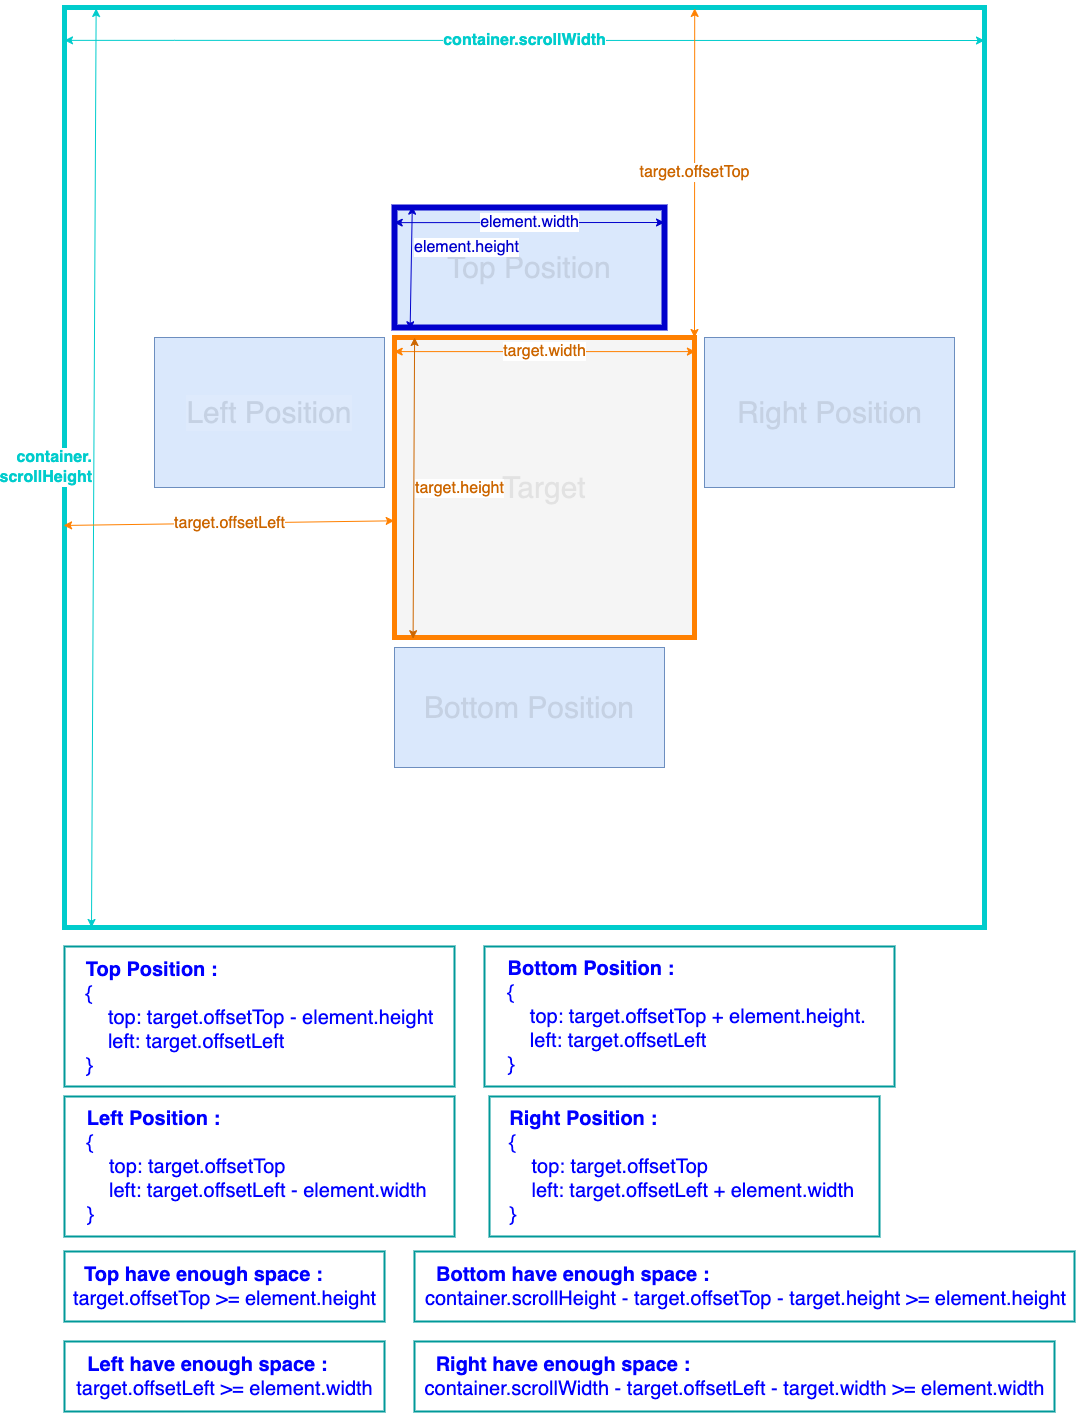

The diagram above was exported from draw.io. Its source (the exported page's mxGraphModel, read from the mxfile embedded in the PNG):
<mxGraphModel dx="2222" dy="2076" grid="1" gridSize="10" guides="1" tooltips="1" connect="1" arrows="1" fold="1" page="1" pageScale="1" pageWidth="827" pageHeight="1169" math="0" shadow="0">
  <root>
    <mxCell id="0" />
    <mxCell id="1" parent="0" />
    <mxCell id="_EwybmPU369JKL5AByTR-1" value="" style="whiteSpace=wrap;html=1;aspect=fixed;resizable=1;gradientColor=none;strokeColor=#00CCCC;strokeWidth=5;" vertex="1" parent="1">
      <mxGeometry x="20" y="-374" width="920" height="920" as="geometry" />
    </mxCell>
    <mxCell id="_EwybmPU369JKL5AByTR-2" value="Target" style="whiteSpace=wrap;html=1;aspect=fixed;textOpacity=10;fontSize=30;fillColor=#f5f5f5;fontColor=#333333;strokeColor=#FF8000;strokeWidth=5;" vertex="1" parent="1">
      <mxGeometry x="350" y="-44" width="300" height="300" as="geometry" />
    </mxCell>
    <mxCell id="_EwybmPU369JKL5AByTR-3" value="Top Position" style="rounded=0;whiteSpace=wrap;html=1;textOpacity=10;fontSize=30;fillColor=#dae8fc;strokeColor=#0000CC;strokeWidth=6;" vertex="1" parent="1">
      <mxGeometry x="350" y="-174" width="270" height="120" as="geometry" />
    </mxCell>
    <mxCell id="_EwybmPU369JKL5AByTR-6" value="Bottom Position" style="rounded=0;whiteSpace=wrap;html=1;fontSize=30;textOpacity=10;fillColor=#dae8fc;strokeColor=#6c8ebf;" vertex="1" parent="1">
      <mxGeometry x="350" y="266" width="270" height="120" as="geometry" />
    </mxCell>
    <mxCell id="_EwybmPU369JKL5AByTR-7" value="Right Position" style="rounded=0;html=1;textOpacity=10;labelBorderColor=none;fontSize=30;fillColor=#dae8fc;strokeColor=#6c8ebf;" vertex="1" parent="1">
      <mxGeometry x="660" y="-44" width="250" height="150" as="geometry" />
    </mxCell>
    <mxCell id="_EwybmPU369JKL5AByTR-8" value="Left Position" style="rounded=0;whiteSpace=wrap;html=1;textOpacity=10;fontSize=30;labelBackgroundColor=default;labelBorderColor=none;fillColor=#dae8fc;strokeColor=#6c8ebf;" vertex="1" parent="1">
      <mxGeometry x="110" y="-44" width="230" height="150" as="geometry" />
    </mxCell>
    <mxCell id="_EwybmPU369JKL5AByTR-14" value="&lt;h1 style=&quot;font-size: 16px;&quot;&gt;container.scrollWidth&lt;/h1&gt;" style="endArrow=classic;startArrow=classic;rounded=0;endSize=6;jumpSize=10;html=1;shadow=0;metaEdit=0;fontSize=16;verticalAlign=middle;fontColor=#00CCCC;strokeColor=#00CCCC;" edge="1" parent="1" source="_EwybmPU369JKL5AByTR-1">
      <mxGeometry width="50" height="50" relative="1" as="geometry">
        <mxPoint x="930" y="-331.1428571428569" as="sourcePoint" />
        <mxPoint x="940" y="-341" as="targetPoint" />
        <Array as="points">
          <mxPoint x="20" y="-341.1428571428569" />
          <mxPoint x="130" y="-341.1428571428569" />
        </Array>
      </mxGeometry>
    </mxCell>
    <mxCell id="_EwybmPU369JKL5AByTR-18" value="&lt;span&gt;container.&lt;br&gt;scrollHeight&lt;/span&gt;" style="endArrow=classic;startArrow=classic;html=1;rounded=0;shadow=0;fontSize=16;endSize=6;jumpSize=10;entryX=0.034;entryY=0.001;entryDx=0;entryDy=0;entryPerimeter=0;fontStyle=1;align=right;verticalAlign=middle;fontColor=#00CCCC;strokeColor=#00CCCC;" edge="1" parent="1">
      <mxGeometry width="50" height="50" relative="1" as="geometry">
        <mxPoint x="47" y="546" as="sourcePoint" />
        <mxPoint x="51.63999999999987" y="-373.03999999999996" as="targetPoint" />
      </mxGeometry>
    </mxCell>
    <mxCell id="_EwybmPU369JKL5AByTR-19" value="&lt;div style=&quot;text-align: left; font-size: 20px;&quot;&gt;&lt;b&gt;&amp;nbsp; Top Position :&lt;/b&gt;&lt;/div&gt;&lt;div style=&quot;text-align: left; font-size: 20px;&quot;&gt;&lt;font style=&quot;font-size: 20px;&quot;&gt;&amp;nbsp; {&lt;/font&gt;&lt;/div&gt;&lt;font style=&quot;font-size: 20px;&quot;&gt;&lt;div style=&quot;text-align: left; font-size: 20px;&quot;&gt;&amp;nbsp; &amp;nbsp; &amp;nbsp; top: target.offsetTop - element.height&amp;nbsp;&amp;nbsp;&lt;/div&gt;&lt;div style=&quot;text-align: left; font-size: 20px;&quot;&gt;&amp;nbsp; &amp;nbsp; &amp;nbsp; left: target.offsetLeft&lt;/div&gt;&lt;div style=&quot;text-align: left; font-size: 20px;&quot;&gt;&amp;nbsp; }&lt;/div&gt;&lt;/font&gt;" style="text;html=1;resizable=0;autosize=1;align=center;verticalAlign=middle;points=[];fillColor=#FFFFFF;strokeColor=#009999;rounded=0;labelBackgroundColor=none;labelBorderColor=none;fontSize=20;fontColor=#0000FF;spacingTop=6;spacingBottom=5;spacing=0;strokeWidth=2;" vertex="1" parent="1">
      <mxGeometry x="20" y="565" width="390" height="140" as="geometry" />
    </mxCell>
    <mxCell id="_EwybmPU369JKL5AByTR-20" value="element.width" style="endArrow=classic;startArrow=classic;html=1;rounded=0;shadow=0;fontSize=16;fontColor=#0000CC;endSize=6;jumpSize=10;exitX=-0.001;exitY=0.126;exitDx=0;exitDy=0;exitPerimeter=0;strokeColor=#0000CC;" edge="1" parent="1" source="_EwybmPU369JKL5AByTR-3">
      <mxGeometry width="50" height="50" relative="1" as="geometry">
        <mxPoint x="290" y="-34" as="sourcePoint" />
        <mxPoint x="620" y="-159" as="targetPoint" />
      </mxGeometry>
    </mxCell>
    <mxCell id="_EwybmPU369JKL5AByTR-21" value="element.height" style="endArrow=classic;startArrow=classic;html=1;rounded=0;shadow=0;fontSize=16;fontColor=#0000CC;endSize=6;jumpSize=10;entryX=0.077;entryY=-0.011;entryDx=0;entryDy=0;entryPerimeter=0;exitX=0.069;exitY=1.019;exitDx=0;exitDy=0;exitPerimeter=0;align=left;strokeColor=#0000CC;" edge="1" parent="1">
      <mxGeometry x="0.3316" y="-1" width="50" height="50" relative="1" as="geometry">
        <mxPoint x="365.62999999999965" y="-51.7199999999998" as="sourcePoint" />
        <mxPoint x="367.78999999999996" y="-175.32000000000016" as="targetPoint" />
        <mxPoint as="offset" />
      </mxGeometry>
    </mxCell>
    <mxCell id="_EwybmPU369JKL5AByTR-23" value="target.width" style="endArrow=classic;startArrow=classic;html=1;rounded=0;shadow=0;fontSize=16;fontColor=#CC6600;endSize=6;jumpSize=10;exitX=-0.001;exitY=0.047;exitDx=0;exitDy=0;exitPerimeter=0;entryX=1.003;entryY=0.047;entryDx=0;entryDy=0;entryPerimeter=0;strokeColor=#FF8000;" edge="1" parent="1" source="_EwybmPU369JKL5AByTR-2" target="_EwybmPU369JKL5AByTR-2">
      <mxGeometry width="50" height="50" relative="1" as="geometry">
        <mxPoint x="290" y="46" as="sourcePoint" />
        <mxPoint x="650" y="-34" as="targetPoint" />
      </mxGeometry>
    </mxCell>
    <mxCell id="_EwybmPU369JKL5AByTR-24" value="target.height" style="endArrow=classic;startArrow=classic;html=1;rounded=0;shadow=0;fontSize=16;fontColor=#CC6600;endSize=6;jumpSize=10;entryX=0.067;entryY=0;entryDx=0;entryDy=0;entryPerimeter=0;exitX=0.062;exitY=1.004;exitDx=0;exitDy=0;exitPerimeter=0;align=left;strokeColor=#CC6600;" edge="1" parent="1" source="_EwybmPU369JKL5AByTR-2" target="_EwybmPU369JKL5AByTR-2">
      <mxGeometry width="50" height="50" relative="1" as="geometry">
        <mxPoint x="290" y="46" as="sourcePoint" />
        <mxPoint x="340" y="-4" as="targetPoint" />
      </mxGeometry>
    </mxCell>
    <mxCell id="_EwybmPU369JKL5AByTR-25" value="target.offsetTop" style="endArrow=classic;startArrow=classic;html=1;rounded=0;shadow=0;fontSize=16;fontColor=#CC6600;endSize=6;jumpSize=10;exitX=1;exitY=0;exitDx=0;exitDy=0;entryX=0.685;entryY=0.001;entryDx=0;entryDy=0;entryPerimeter=0;strokeColor=#FF8000;" edge="1" parent="1" source="_EwybmPU369JKL5AByTR-2" target="_EwybmPU369JKL5AByTR-1">
      <mxGeometry width="50" height="50" relative="1" as="geometry">
        <mxPoint x="510" y="-94" as="sourcePoint" />
        <mxPoint x="650" y="-344" as="targetPoint" />
      </mxGeometry>
    </mxCell>
    <mxCell id="_EwybmPU369JKL5AByTR-27" value="target.offsetLeft" style="endArrow=classic;startArrow=classic;html=1;rounded=0;shadow=0;fontSize=16;fontColor=#CC6600;endSize=6;jumpSize=10;entryX=-0.001;entryY=0.611;entryDx=0;entryDy=0;entryPerimeter=0;exitX=-0.001;exitY=0.563;exitDx=0;exitDy=0;exitPerimeter=0;strokeColor=#FF8000;" edge="1" parent="1" source="_EwybmPU369JKL5AByTR-1" target="_EwybmPU369JKL5AByTR-2">
      <mxGeometry width="50" height="50" relative="1" as="geometry">
        <mxPoint x="50" y="139" as="sourcePoint" />
        <mxPoint x="340" y="-84" as="targetPoint" />
      </mxGeometry>
    </mxCell>
    <mxCell id="_EwybmPU369JKL5AByTR-28" value="&lt;div style=&quot;text-align: left; font-size: 20px;&quot;&gt;&amp;nbsp; &lt;b&gt;Bottom Position :&lt;/b&gt;&lt;/div&gt;&lt;div style=&quot;text-align: left; font-size: 20px;&quot;&gt;&lt;font style=&quot;font-size: 20px;&quot;&gt;&amp;nbsp; {&lt;/font&gt;&lt;/div&gt;&lt;font style=&quot;font-size: 20px;&quot;&gt;&lt;div style=&quot;text-align: left; font-size: 20px;&quot;&gt;&amp;nbsp; &amp;nbsp; &amp;nbsp; top: target.offsetTop + element.height.&amp;nbsp; &amp;nbsp;&lt;/div&gt;&lt;div style=&quot;text-align: left; font-size: 20px;&quot;&gt;&amp;nbsp; &amp;nbsp; &amp;nbsp; left: target.offsetLeft&lt;/div&gt;&lt;div style=&quot;text-align: left; font-size: 20px;&quot;&gt;&amp;nbsp; }&lt;/div&gt;&lt;/font&gt;" style="text;html=1;resizable=0;autosize=1;align=center;verticalAlign=middle;points=[];fillColor=default;strokeColor=#009999;rounded=0;labelBackgroundColor=none;labelBorderColor=none;fontSize=20;fontColor=#0000FF;spacingTop=6;spacingBottom=6;spacing=0;strokeWidth=2;" vertex="1" parent="1">
      <mxGeometry x="440" y="565" width="410" height="140" as="geometry" />
    </mxCell>
    <mxCell id="_EwybmPU369JKL5AByTR-29" value="&lt;div style=&quot;text-align: left; font-size: 20px;&quot;&gt;&lt;b&gt;&amp;nbsp; Left Position :&lt;/b&gt;&lt;/div&gt;&lt;div style=&quot;text-align: left; font-size: 20px;&quot;&gt;&lt;font style=&quot;font-size: 20px;&quot;&gt;&amp;nbsp; {&lt;/font&gt;&lt;/div&gt;&lt;font style=&quot;font-size: 20px;&quot;&gt;&lt;div style=&quot;text-align: left; font-size: 20px;&quot;&gt;&amp;nbsp; &amp;nbsp; &amp;nbsp; top: target.offsetTop&lt;/div&gt;&lt;div style=&quot;text-align: left; font-size: 20px;&quot;&gt;&amp;nbsp; &amp;nbsp; &amp;nbsp; left: target.offsetLeft - element.width&amp;nbsp; &amp;nbsp;&lt;/div&gt;&lt;div style=&quot;text-align: left; font-size: 20px;&quot;&gt;&amp;nbsp; }&lt;/div&gt;&lt;/font&gt;" style="text;html=1;resizable=0;autosize=1;align=center;verticalAlign=middle;points=[];fillColor=default;strokeColor=#009999;rounded=0;labelBackgroundColor=none;labelBorderColor=none;fontSize=20;fontColor=#0000FF;spacingTop=6;spacingBottom=6;spacing=0;strokeWidth=2;" vertex="1" parent="1">
      <mxGeometry x="20" y="715" width="390" height="140" as="geometry" />
    </mxCell>
    <mxCell id="_EwybmPU369JKL5AByTR-30" value="&lt;div style=&quot;text-align: left; font-size: 20px;&quot;&gt;&lt;div style=&quot;font-size: 20px;&quot;&gt;&lt;b&gt;&amp;nbsp; Right Position :&lt;/b&gt;&lt;/div&gt;&lt;div style=&quot;font-size: 20px;&quot;&gt;&amp;nbsp; {&lt;/div&gt;&lt;font style=&quot;text-align: center; font-size: 20px;&quot;&gt;&lt;div style=&quot;text-align: left; font-size: 20px;&quot;&gt;&amp;nbsp; &amp;nbsp; &amp;nbsp; top: target.offsetTop&lt;/div&gt;&lt;div style=&quot;text-align: left; font-size: 20px;&quot;&gt;&amp;nbsp; &amp;nbsp; &amp;nbsp; left: target.offsetLeft + element.width&amp;nbsp; &amp;nbsp;&lt;/div&gt;&lt;div style=&quot;text-align: left; font-size: 20px;&quot;&gt;&amp;nbsp; }&lt;/div&gt;&lt;/font&gt;&lt;/div&gt;" style="text;html=1;resizable=0;autosize=1;align=center;verticalAlign=middle;points=[];fillColor=default;strokeColor=#009999;rounded=0;labelBackgroundColor=none;labelBorderColor=none;fontSize=20;fontColor=#0000FF;spacingTop=6;spacingBottom=6;spacing=0;strokeWidth=2;" vertex="1" parent="1">
      <mxGeometry x="445" y="715" width="390" height="140" as="geometry" />
    </mxCell>
    <mxCell id="_EwybmPU369JKL5AByTR-32" value="&lt;div style=&quot;text-align: left; font-size: 20px;&quot;&gt;&lt;b&gt;&amp;nbsp; Top have enough space :&lt;/b&gt;&lt;/div&gt;&lt;div style=&quot;text-align: left; font-size: 20px;&quot;&gt;target.offsetTop &amp;gt;= element.height&lt;/div&gt;" style="text;html=1;resizable=0;autosize=1;align=center;verticalAlign=middle;points=[];fillColor=default;strokeColor=#009999;rounded=0;labelBackgroundColor=none;labelBorderColor=none;fontSize=20;fontColor=#0000FF;spacingTop=6;spacingBottom=6;spacing=0;strokeWidth=2;" vertex="1" parent="1">
      <mxGeometry x="20" y="870" width="320" height="70" as="geometry" />
    </mxCell>
    <mxCell id="_EwybmPU369JKL5AByTR-33" value="&lt;div style=&quot;text-align: left; font-size: 20px;&quot;&gt;&lt;b&gt;&amp;nbsp; Bottom have enough space :&lt;/b&gt;&lt;/div&gt;&lt;div style=&quot;text-align: left; font-size: 20px;&quot;&gt;container.scrollHeight - target.offsetTop - target.height &amp;gt;= element.height&lt;/div&gt;" style="text;html=1;resizable=0;autosize=1;align=center;verticalAlign=middle;points=[];fillColor=default;strokeColor=#009999;rounded=0;labelBackgroundColor=none;labelBorderColor=none;fontSize=20;fontColor=#0000FF;spacingTop=6;spacingBottom=6;spacing=0;strokeWidth=2;spacingLeft=1;" vertex="1" parent="1">
      <mxGeometry x="370" y="870" width="660" height="70" as="geometry" />
    </mxCell>
    <mxCell id="_EwybmPU369JKL5AByTR-34" value="&lt;div style=&quot;text-align: left; font-size: 20px;&quot;&gt;&lt;b&gt;&amp;nbsp; Left have enough space :&lt;/b&gt;&lt;/div&gt;&lt;div style=&quot;text-align: left; font-size: 20px;&quot;&gt;target.offsetLeft &amp;gt;= element.width&lt;/div&gt;" style="text;html=1;resizable=0;autosize=1;align=center;verticalAlign=middle;points=[];fillColor=default;strokeColor=#009999;rounded=0;labelBackgroundColor=none;labelBorderColor=none;fontSize=20;fontColor=#0000FF;spacingTop=6;spacingBottom=6;spacing=0;strokeWidth=2;" vertex="1" parent="1">
      <mxGeometry x="20" y="960" width="320" height="70" as="geometry" />
    </mxCell>
    <mxCell id="_EwybmPU369JKL5AByTR-35" value="&lt;div style=&quot;text-align: left; font-size: 20px;&quot;&gt;&lt;b&gt;&amp;nbsp; Right have enough space :&lt;/b&gt;&lt;/div&gt;&lt;div style=&quot;text-align: left; font-size: 20px;&quot;&gt;container.scrollWidth - target.offsetLeft - target.width &amp;gt;= element.width&lt;/div&gt;" style="text;html=1;resizable=0;autosize=1;align=center;verticalAlign=middle;points=[];fillColor=default;strokeColor=#009999;rounded=0;labelBackgroundColor=none;labelBorderColor=none;fontSize=20;fontColor=#0000FF;spacingTop=6;spacingBottom=6;spacing=0;strokeWidth=2;" vertex="1" parent="1">
      <mxGeometry x="370" y="960" width="640" height="70" as="geometry" />
    </mxCell>
  </root>
</mxGraphModel>